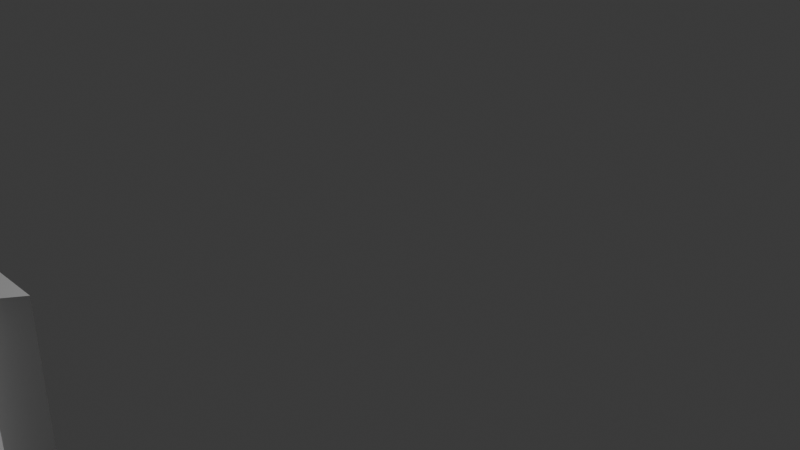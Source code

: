 # Source: Dague.blend  (saved by Blender 4.5.88; exported with 4.5.12 LTS)
import bpy
from mathutils import Matrix  # noqa: F401  (used for matrix-valued properties, if any)

bpy.ops.wm.read_factory_settings(use_empty=True)
scene = bpy.context.scene
scene.name = 'Scene'

# ---- collections
col_collection = bpy.data.collections.new('Collection'); scene.collection.children.link(col_collection)

# ---- materials (node trees are filled in below, after node groups)
mat_material = bpy.data.materials.new('Material')
mat_material.alpha_threshold = 0.0
mat_material.roughness = 0.5
mat_material.line_color = (0.0, 0.0, 0.0, 1.0)

# ---- material node trees
mat_material.use_nodes = True; mat_material.node_tree.nodes.clear()
_N = mat_material.node_tree.nodes; _L = mat_material.node_tree.links
n0 = _N.new('ShaderNodeOutputMaterial'); n0.name = 'Material Output'; n0.location = (200, 100)
n1 = _N.new('ShaderNodeBsdfPrincipled'); n1.name = 'Principled BSDF'; n1.location = (-200, 100)
n1.inputs[3].default_value = 1.45
_L.new(n1.outputs[0], n0.inputs[0])
n0.is_active_output = True

# ---- world
world_world = bpy.data.worlds.new('World'); scene.world = world_world
world_world.use_nodes = True; world_world.node_tree.nodes.clear()
_N = world_world.node_tree.nodes; _L = world_world.node_tree.links
n0 = _N.new('ShaderNodeOutputWorld'); n0.name = 'World Output'; n0.location = (200, 100)
n1 = _N.new('ShaderNodeBackground'); n1.name = 'Background'; n1.location = (-200, 100)
n1.inputs[0].default_value = (0.05088, 0.05088, 0.05088, 1.0)
_L.new(n1.outputs[0], n0.inputs[0])
n0.is_active_output = True
world_world.color = (0.05088, 0.05088, 0.05088)
world_world.sun_shadow_jitter_overblur = 0.0

# ---- cameras
cam_camera = bpy.data.cameras.new('Camera')
cam_camera.clip_end = 100.0
cam_camera.ortho_scale = 7.314

# ---- lights
light_light = bpy.data.lights.new('Light', 'POINT')
light_light.energy = 1000.0
light_light.shadow_soft_size = 0.1

# ---- meshes
me_cube = bpy.data.meshes.new('Cube')
me_cube.from_pydata([(1.0, 0.563, 1.0), (1.0, 0.563, -1.0), (1.0, -1.0, 1.0), (1.0, -1.0, -1.0), (-0.4365, 0.563, 1.0), (-0.4365, 0.563, -1.0), (-1.0, -1.0, 1.0), (-1.0, -1.0, -1.0), (-1.024, -0.01705, -1.0), (1.0, -0.02338, 1.0), (-1.024, -0.01705, 1.0), (1.0, -0.02338, -1.0), (-0.6728, 0.2466, 1.0), (0.6122, 0.2466, -1.0), (-0.6728, 0.2466, -1.0), (0.6122, 0.2466, 1.0)], [], [(9, 10, 6, 2), (3, 2, 6, 7), (14, 12, 4, 5), (8, 11, 3, 7), (11, 9, 2, 3), (5, 4, 0, 1), (13, 15, 9, 11), (14, 13, 11, 8), (7, 6, 10, 8), (15, 12, 10, 9), (0, 4, 12, 15), (5, 1, 13, 14), (1, 0, 15, 13), (8, 10, 12, 14)])
_uv = me_cube.uv_layers.new(name='UVMap')
_uv.uv.foreach_set('vector', [0.625, 0.6299, 0.875, 0.6299, 0.875, 0.75, 0.625, 0.75, 0.375, 0.75, 0.625, 0.75, 0.625, 1.0, 0.375, 1.0, 0.375, 0.1558, 0.625, 0.1558, 0.625, 0.25, 0.375, 0.25, 0.125, 0.6299, 0.375, 0.6299, 0.375, 0.75, 0.125, 0.75, 0.375, 0.6299, 0.625, 0.6299, 0.625, 0.75, 0.375, 0.75, 0.375, 0.25, 0.625, 0.25, 0.625, 0.5, 0.375, 0.5, 0.375, 0.5942, 0.625, 0.5942, 0.625, 0.6299, 0.375, 0.6299, 0.125, 0.5942, 0.375, 0.5942, 0.375, 0.6299, 0.125, 0.6299, 0.375, 0.0, 0.625, 0.0, 0.625, 0.1201, 0.375, 0.1201, 0.625, 0.5942, 0.875, 0.5942, 0.875, 0.6299, 0.625, 0.6299, 0.625, 0.5, 0.875, 0.5, 0.875, 0.5942, 0.625, 0.5942, 0.125, 0.5, 0.375, 0.5, 0.375, 0.5942, 0.125, 0.5942, 0.375, 0.5, 0.625, 0.5, 0.625, 0.5942, 0.375, 0.5942, 0.375, 0.1201, 0.625, 0.1201, 0.625, 0.1558, 0.375, 0.1558])
me_cube.materials.append(mat_material)
me_cube.use_mirror_vertex_groups = False
me_cube.update()

# ---- objects
ob_cube = bpy.data.objects.new('Cube', me_cube)
ob_light = bpy.data.objects.new('Light', light_light)
ob_camera = bpy.data.objects.new('Camera', cam_camera)
ob_empty = bpy.data.objects.new('Empty', None)
ob_empty_001 = bpy.data.objects.new('Empty.001', None)

# ---- transforms, parenting, visibility, modifiers, constraints
ob_cube.location = (0.06809, -4.714, 0.0)
ob_cube.scale = (0.5227, 1.0, 1.0)
ob_cube.lock_rotations_4d = False
ob_cube.empty_display_type = 'ARROWS'
ob_cube.lineart.crease_threshold = 0.0
ob_light.location = (4.076, 1.005, 5.904)
ob_light.rotation_euler = (0.6503, 0.05522, 1.866)
ob_light.lock_rotations_4d = False
ob_light.empty_display_type = 'ARROWS'
ob_light.color = (0.0, 0.0, 0.0, 0.0)
ob_light.lineart.crease_threshold = 0.0
ob_camera.location = (7.359, -6.926, 4.958)
ob_camera.rotation_euler = (1.109, 0.0, 0.8149)
ob_camera.lock_rotations_4d = False
ob_camera.empty_display_type = 'ARROWS'
ob_camera.color = (0.0, 0.0, 0.0, 0.0)
ob_camera.display_type = 'WIRE'
ob_camera.lineart.crease_threshold = 0.0
ob_empty.location = (0.0, 0.0, 0.0)
ob_empty.scale = (4.1, 4.1, 4.1)
ob_empty.empty_display_type = 'IMAGE'
ob_empty.empty_display_size = 5.0
ob_empty.empty_image_offset = (-0.4967, -0.5523)
ob_empty.empty_image_depth = 'BACK'
ob_empty.show_empty_image_perspective = False
ob_empty.empty_image_side = 'FRONT'
ob_empty_001.location = (3.848, -1.291, 0.0)
ob_empty_001.empty_display_type = 'IMAGE'
ob_empty_001.empty_display_size = 5.0
ob_empty_001.empty_image_offset = (1.51, -0.949)
ob_empty_001.empty_image_depth = 'BACK'
ob_empty_001.show_empty_image_perspective = False
ob_empty_001.empty_image_side = 'FRONT'

# ---- collection membership
col_collection.objects.link(ob_cube)
col_collection.objects.link(ob_light)
col_collection.objects.link(ob_camera)
col_collection.objects.link(ob_empty)
col_collection.objects.link(ob_empty_001)

# ---- scene / render settings (as saved in the file)
scene.camera = ob_camera
scene.frame_start = 1; scene.frame_end = 250; scene.frame_set(1)
scene.render.engine = 'BLENDER_EEVEE_NEXT'
bpy.context.view_layer.update()
